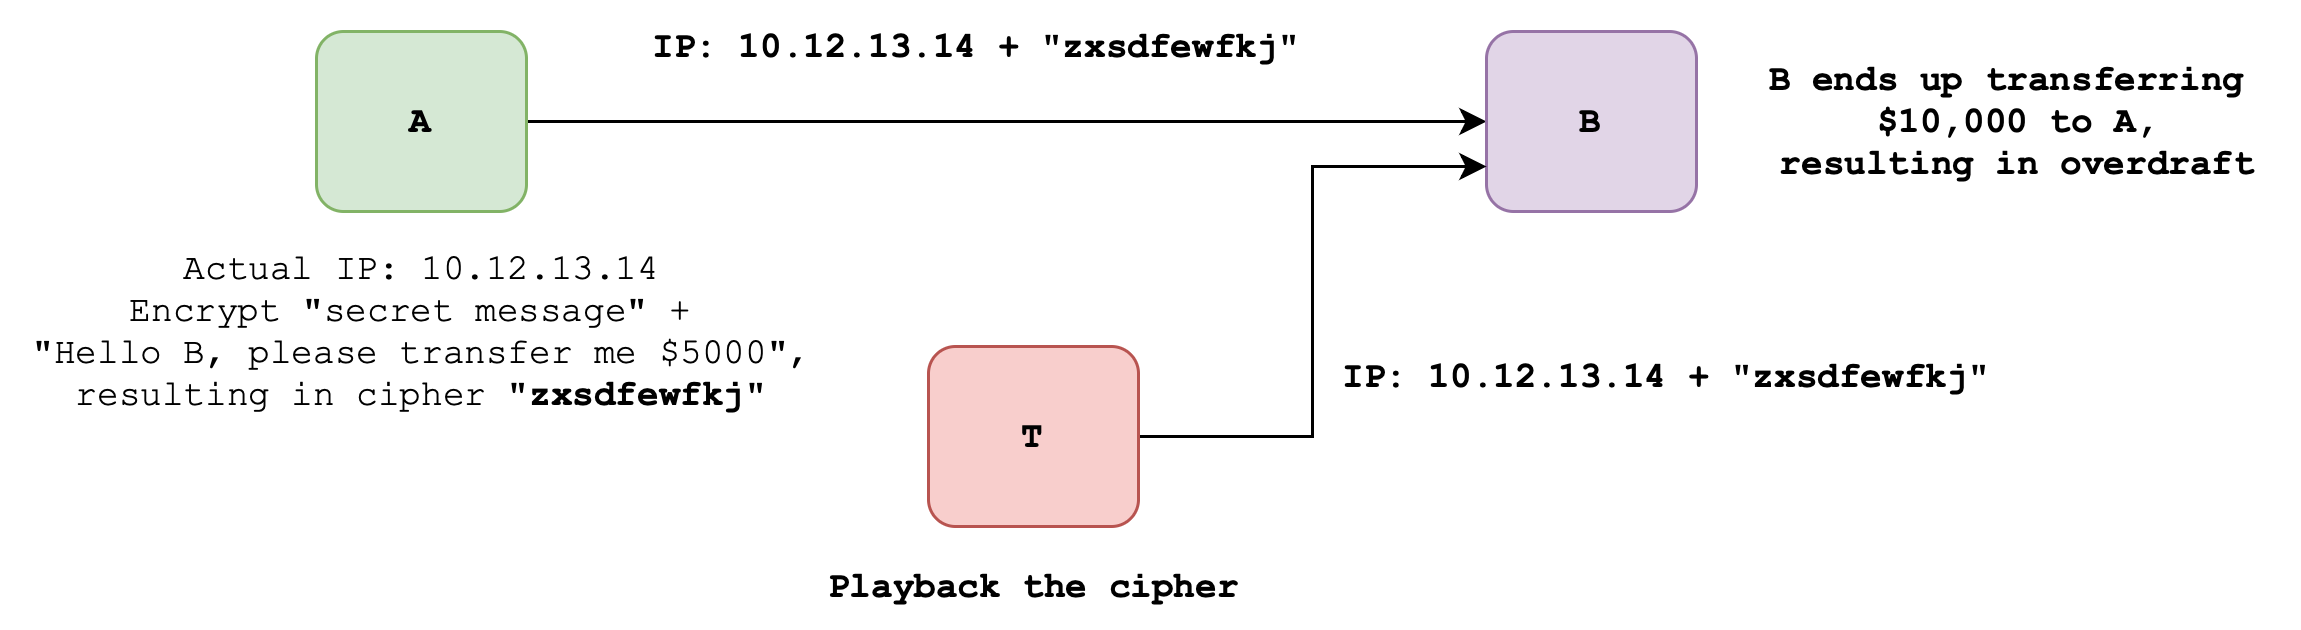

The diagram above was exported from draw.io. Its source (the exported page's mxGraphModel, read from the mxfile embedded in the PNG):
<mxGraphModel dx="1434" dy="779" grid="1" gridSize="10" guides="1" tooltips="1" connect="1" arrows="1" fold="1" page="1" pageScale="1" pageWidth="827" pageHeight="1169" math="0" shadow="0">
  <root>
    <mxCell id="5oK3z5FDRok3DsiirrsU-0" />
    <mxCell id="5oK3z5FDRok3DsiirrsU-1" parent="5oK3z5FDRok3DsiirrsU-0" />
    <mxCell id="5oK3z5FDRok3DsiirrsU-2" style="edgeStyle=orthogonalEdgeStyle;rounded=0;orthogonalLoop=1;jettySize=auto;html=1;entryX=0;entryY=0.5;entryDx=0;entryDy=0;" edge="1" parent="5oK3z5FDRok3DsiirrsU-1">
      <mxGeometry relative="1" as="geometry">
        <mxPoint x="530" y="320" as="targetPoint" />
        <mxPoint x="210" y="320" as="sourcePoint" />
      </mxGeometry>
    </mxCell>
    <mxCell id="5oK3z5FDRok3DsiirrsU-3" value="IP: 10.12.13.14 + &quot;zxsdfewfkj&quot;" style="text;html=1;align=center;verticalAlign=middle;resizable=0;points=[];autosize=1;strokeColor=none;fillColor=none;fontFamily=Courier New;fontStyle=1" vertex="1" parent="5oK3z5FDRok3DsiirrsU-1">
      <mxGeometry x="470" y="390" width="240" height="30" as="geometry" />
    </mxCell>
    <mxCell id="5oK3z5FDRok3DsiirrsU-4" value="IP: 10.12.13.14 + &quot;zxsdfewfkj&quot;" style="text;html=1;align=center;verticalAlign=middle;resizable=0;points=[];autosize=1;fontFamily=Courier New;fontStyle=1" vertex="1" parent="5oK3z5FDRok3DsiirrsU-1">
      <mxGeometry x="240" y="280" width="240" height="30" as="geometry" />
    </mxCell>
    <mxCell id="5oK3z5FDRok3DsiirrsU-5" value="B" style="rounded=1;whiteSpace=wrap;html=1;fontFamily=Courier New;fontStyle=1;fillColor=#e1d5e7;strokeColor=#9673a6;" vertex="1" parent="5oK3z5FDRok3DsiirrsU-1">
      <mxGeometry x="530" y="290" width="70" height="60" as="geometry" />
    </mxCell>
    <mxCell id="5oK3z5FDRok3DsiirrsU-6" value="A" style="rounded=1;whiteSpace=wrap;html=1;fontFamily=Courier New;fontStyle=1;fillColor=#d5e8d4;strokeColor=#82b366;" vertex="1" parent="5oK3z5FDRok3DsiirrsU-1">
      <mxGeometry x="140" y="290" width="70" height="60" as="geometry" />
    </mxCell>
    <mxCell id="5oK3z5FDRok3DsiirrsU-7" style="edgeStyle=orthogonalEdgeStyle;rounded=0;orthogonalLoop=1;jettySize=auto;html=1;entryX=0;entryY=0.75;entryDx=0;entryDy=0;" edge="1" parent="5oK3z5FDRok3DsiirrsU-1" source="5oK3z5FDRok3DsiirrsU-8" target="5oK3z5FDRok3DsiirrsU-5">
      <mxGeometry relative="1" as="geometry" />
    </mxCell>
    <mxCell id="5oK3z5FDRok3DsiirrsU-8" value="T" style="rounded=1;whiteSpace=wrap;html=1;fontFamily=Courier New;fontStyle=1;fillColor=#f8cecc;strokeColor=#b85450;" vertex="1" parent="5oK3z5FDRok3DsiirrsU-1">
      <mxGeometry x="344" y="395" width="70" height="60" as="geometry" />
    </mxCell>
    <mxCell id="5oK3z5FDRok3DsiirrsU-9" value="&lt;b&gt;Playback the cipher&lt;/b&gt;" style="text;html=1;align=center;verticalAlign=middle;resizable=0;points=[];autosize=1;strokeColor=none;fillColor=none;fontFamily=Courier New;fontStyle=0" vertex="1" parent="5oK3z5FDRok3DsiirrsU-1">
      <mxGeometry x="299" y="460" width="160" height="30" as="geometry" />
    </mxCell>
    <mxCell id="5oK3z5FDRok3DsiirrsU-10" value="&lt;div&gt;Actual IP: 10.12.13.14&lt;/div&gt;&lt;div&gt;Encrypt &quot;secret message&quot; +&amp;nbsp;&lt;/div&gt;&lt;div&gt;&quot;Hello B, please transfer me $5000&quot;,&lt;/div&gt;&lt;div&gt;resulting in cipher&amp;nbsp;&lt;span style=&quot;font-weight: 700;&quot;&gt;&quot;zxsdfewfkj&quot;&lt;/span&gt;&lt;/div&gt;" style="text;html=1;align=center;verticalAlign=middle;resizable=0;points=[];autosize=1;strokeColor=none;fillColor=none;fontFamily=Courier New;fontStyle=0" vertex="1" parent="5oK3z5FDRok3DsiirrsU-1">
      <mxGeometry x="35" y="355" width="280" height="70" as="geometry" />
    </mxCell>
    <mxCell id="H9ds_J3nQsZxgUezgYHT-0" value="B ends up transferring&amp;nbsp;&lt;div&gt;$10,000 to A,&lt;/div&gt;&lt;div&gt;resulting in overdraft&lt;/div&gt;" style="text;html=1;align=center;verticalAlign=middle;resizable=0;points=[];autosize=1;strokeColor=none;fillColor=none;fontFamily=Courier New;fontStyle=1" vertex="1" parent="5oK3z5FDRok3DsiirrsU-1">
      <mxGeometry x="612" y="290" width="190" height="60" as="geometry" />
    </mxCell>
  </root>
</mxGraphModel>